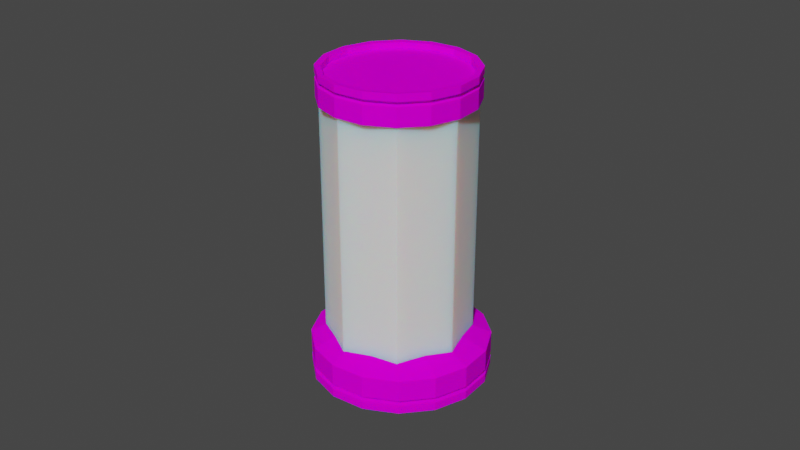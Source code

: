 # Source: incubadoragodot.blend  (saved by Blender 3.5.10; exported with 4.5.12 LTS)
import bpy
from mathutils import Matrix  # noqa: F401  (used for matrix-valued properties, if any)

bpy.ops.wm.read_factory_settings(use_empty=True)
scene = bpy.context.scene
scene.name = 'Scene'

# ---- collections
col_collection = bpy.data.collections.new('Collection'); scene.collection.children.link(col_collection)

# ---- images (referenced by path relative to the original .blend; pixels are not part of the script)
import os
ASSET_DIR = os.environ.get("B2B_ASSET_DIR", "")  # directory of the original .blend (textures are referenced by path, not embedded)
HERE = os.path.dirname(os.path.abspath(__file__))  # packed textures are extracted next to this script under _unpacked/

def load_image(name, relpath, width, height, colorspace="sRGB"):
    """Load a texture the original file referenced (path relative to the .blend, or extracted next to this script)."""
    p = next((c for c in (os.path.join(HERE, relpath), os.path.join(ASSET_DIR, relpath)) if relpath and os.path.exists(c)), "")
    if p:
        img = bpy.data.images.load(p, check_existing=True)
        img.name = name
    else:  # same state as the original file: an image datablock whose file is absent (Cycles renders it pink)
        img = bpy.data.images.new(name, width, height)
        img.source = "FILE"
        img.filepath = "//" + (relpath or name)
    img.colorspace_settings.name = colorspace
    return img
img_textura_incubadora_png = load_image('textura_incubadora.png', 'textures/textura_incubadora.png', 1024, 1024, 'sRGB')

# ---- materials (node trees are filled in below, after node groups)
mat_material_001 = bpy.data.materials.new('Material.001')
mat_material_001.use_transparent_shadow = False
mat_material = bpy.data.materials.new('Material')
mat_material.use_backface_culling = True
mat_material.use_transparent_shadow = False

# ---- material node trees
mat_material_001.use_nodes = True; mat_material_001.node_tree.nodes.clear()
_N = mat_material_001.node_tree.nodes; _L = mat_material_001.node_tree.links
n0 = _N.new('ShaderNodeOutputMaterial'); n0.name = 'Material Output'; n0.location = (-39, 255)
n1 = _N.new('ShaderNodeSubsurfaceScattering'); n1.name = 'Subsurface Scattering'; n1.location = (-331, 199)
n1.falloff = 'RANDOM_WALK_SKIN'
n1.inputs[1].default_value = 1.0
n2 = _N.new('ShaderNodeTexImage'); n2.name = 'Image Texture'; n2.location = (-576, 233)
n2.width = 170
n2.image = img_textura_incubadora_png
n2.interpolation = 'Closest'
_L.new(n1.outputs[0], n0.inputs[0])
_L.new(n2.outputs[0], n1.inputs[0])
n0.is_active_output = True
mat_material.use_nodes = True; mat_material.node_tree.nodes.clear()
_N = mat_material.node_tree.nodes; _L = mat_material.node_tree.links
n0 = _N.new('ShaderNodeOutputMaterial'); n0.name = 'Material Output'; n0.location = (93, 304)
n1 = _N.new('ShaderNodeSubsurfaceScattering'); n1.name = 'Subsurface Scattering'; n1.location = (-143, 253)
n1.falloff = 'RANDOM_WALK_SKIN'
n1.inputs[1].default_value = 1.0
_L.new(n1.outputs[0], n0.inputs[0])
n0.is_active_output = True

# ---- world
world_world = bpy.data.worlds.new('World'); scene.world = world_world
world_world.use_nodes = True; world_world.node_tree.nodes.clear()
_N = world_world.node_tree.nodes; _L = world_world.node_tree.links
n0 = _N.new('ShaderNodeOutputWorld'); n0.name = 'World Output'; n0.location = (300, 300)
n1 = _N.new('ShaderNodeBackground'); n1.name = 'Background'; n1.location = (10, 300)
n1.inputs[0].default_value = (0.05088, 0.05088, 0.05088, 1.0)
_L.new(n1.outputs[0], n0.inputs[0])
n0.is_active_output = True
world_world.color = (0.05088, 0.05088, 0.05088)
world_world.use_sun_shadow = False
world_world.sun_shadow_jitter_overblur = 0.0

# ---- cameras
cam_camera = bpy.data.cameras.new('Camera')
cam_camera.clip_end = 100.0
cam_camera.ortho_scale = 7.314

# ---- meshes
me_cylinder = bpy.data.meshes.new('Cylinder')
me_cylinder.from_pydata([(1.863e-09, 0.5382, -1.426), (1.829e-09, 0.6728, -1.294), (0.206, 0.4973, -1.426), (0.2575, 0.6216, -1.294), (0.3806, 0.3806, -1.426), (0.4757, 0.4757, -1.294), (0.4973, 0.206, -1.426), (0.6216, 0.2575, -1.294), (0.5382, 1.863e-09, -1.426), (0.6728, 2.438e-09, -1.294), (0.4973, -0.206, -1.426), (0.6216, -0.2575, -1.294), (0.3806, -0.3806, -1.426), (0.4757, -0.4757, -1.294), (0.206, -0.4973, -1.426), (0.2575, -0.6216, -1.294), (1.863e-09, -0.5382, -1.426), (1.829e-09, -0.6728, -1.294), (-0.206, -0.4973, -1.426), (-0.2575, -0.6216, -1.294), (-0.3806, -0.3806, -1.426), (-0.4757, -0.4757, -1.294), (-0.4973, -0.206, -1.426), (-0.6216, -0.2575, -1.294), (-0.5382, 1.863e-09, -1.426), (-0.6728, 2.438e-09, -1.294), (-0.4973, 0.206, -1.426), (-0.6216, 0.2575, -1.294), (-0.3806, 0.3806, -1.426), (-0.4757, 0.4757, -1.294), (-0.206, 0.4973, -1.426), (-0.2575, 0.6216, -1.294), (1.829e-09, 0.6728, 1.325), (1.863e-09, 0.5694, 1.35), (0.2179, 0.526, 1.35), (0.2575, 0.6216, 1.325), (0.4026, 0.4026, 1.35), (0.4757, 0.4757, 1.325), (0.526, 0.2179, 1.35), (0.6216, 0.2575, 1.325), (0.5694, 1.863e-09, 1.35), (0.6728, 2.438e-09, 1.325), (0.526, -0.2179, 1.35), (0.6216, -0.2575, 1.325), (0.4026, -0.4026, 1.35), (0.4757, -0.4757, 1.325), (0.2179, -0.526, 1.35), (0.2575, -0.6216, 1.325), (1.863e-09, -0.5694, 1.35), (1.829e-09, -0.6728, 1.325), (-0.2179, -0.526, 1.35), (-0.2575, -0.6216, 1.325), (-0.4026, -0.4026, 1.35), (-0.4757, -0.4757, 1.325), (-0.526, -0.2179, 1.35), (-0.6216, -0.2575, 1.325), (-0.5694, 1.863e-09, 1.35), (-0.6728, 2.438e-09, 1.325), (-0.526, 0.2179, 1.35), (-0.6216, 0.2575, 1.325), (-0.4026, 0.4026, 1.35), (-0.4757, 0.4757, 1.325), (-0.2179, 0.526, 1.35), (-0.2575, 0.6216, 1.325), (-4.605e-09, 0.8122, 1.45), (0.3108, 0.7503, 1.45), (0.5743, 0.5743, 1.45), (0.7503, 0.3108, 1.45), (0.8122, 2.657e-09, 1.45), (0.7503, -0.3108, 1.45), (0.5743, -0.5743, 1.45), (0.3108, -0.7503, 1.45), (-4.605e-09, -0.8122, 1.45), (-0.3108, -0.7503, 1.45), (-0.5743, -0.5743, 1.45), (-0.7503, -0.3108, 1.45), (-0.8122, 2.657e-09, 1.45), (-0.7503, 0.3108, 1.45), (-0.5743, 0.5743, 1.45), (-0.3108, 0.7503, 1.45), (-1.749e-08, 0.8122, 1.624), (0.3108, 0.7503, 1.624), (0.5743, 0.5743, 1.624), (0.7503, 0.3108, 1.624), (0.8122, 2.657e-09, 1.624), (0.7503, -0.3108, 1.624), (0.5743, -0.5743, 1.624), (0.3108, -0.7503, 1.624), (-1.749e-08, -0.8122, 1.624), (-0.3108, -0.7503, 1.624), (-0.5743, -0.5743, 1.624), (-0.7503, -0.3108, 1.624), (-0.8122, 2.657e-09, 1.624), (-0.7503, 0.3108, 1.624), (-0.5743, 0.5743, 1.624), (-0.3108, 0.7503, 1.624), (-2.204e-08, 0.8122, 1.547), (0.3108, 0.7503, 1.547), (0.5743, 0.5743, 1.547), (0.7503, 0.3108, 1.547), (0.8122, 2.657e-09, 1.547), (0.7503, -0.3108, 1.547), (0.5743, -0.5743, 1.547), (0.3108, -0.7503, 1.547), (-2.204e-08, -0.8122, 1.547), (-0.3108, -0.7503, 1.547), (-0.5743, -0.5743, 1.547), (-0.7503, -0.3108, 1.547), (-0.8122, 2.657e-09, 1.547), (-0.7503, 0.3108, 1.547), (-0.5743, 0.5743, 1.547), (-0.3108, 0.7503, 1.547), (-4.971e-09, 0.749, 1.456), (0.2866, 0.692, 1.456), (0.5296, 0.5296, 1.456), (0.692, 0.2866, 1.456), (0.749, 2.45e-09, 1.456), (0.692, -0.2866, 1.456), (0.5296, -0.5296, 1.456), (0.2866, -0.692, 1.456), (-4.971e-09, -0.749, 1.456), (-0.2866, -0.692, 1.456), (-0.5296, -0.5296, 1.456), (-0.692, -0.2866, 1.456), (-0.749, 2.45e-09, 1.456), (-0.692, 0.2866, 1.456), (-0.5296, 0.5296, 1.456), (-0.2866, 0.692, 1.456), (-1.685e-08, 0.749, 1.617), (0.2866, 0.692, 1.617), (0.5296, 0.5296, 1.617), (0.692, 0.2866, 1.617), (0.749, 2.45e-09, 1.617), (0.692, -0.2866, 1.617), (0.5296, -0.5296, 1.617), (0.2866, -0.692, 1.617), (-1.685e-08, -0.749, 1.617), (-0.2866, -0.692, 1.617), (-0.5296, -0.5296, 1.617), (-0.692, -0.2866, 1.617), (-0.749, 2.45e-09, 1.617), (-0.692, 0.2866, 1.617), (-0.5296, 0.5296, 1.617), (-0.2866, 0.692, 1.617), (-4.557e-09, 0.8122, 1.5), (0.3108, 0.7503, 1.5), (0.5743, 0.5743, 1.5), (0.7503, 0.3108, 1.5), (0.8122, 2.503e-09, 1.5), (0.7503, -0.3108, 1.5), (0.5743, -0.5743, 1.5), (0.3108, -0.7503, 1.5), (-4.557e-09, -0.8122, 1.5), (-0.3108, -0.7503, 1.5), (-0.5743, -0.5743, 1.5), (-0.7503, -0.3108, 1.5), (-0.8122, 2.503e-09, 1.5), (-0.7503, 0.3108, 1.5), (-0.5743, 0.5743, 1.5), (-0.3108, 0.7503, 1.5), (-0.2866, -0.692, 1.507), (-4.923e-09, -0.749, 1.507), (0.2866, -0.692, 1.507), (0.5296, -0.5296, 1.507), (0.692, -0.2866, 1.507), (0.749, 2.296e-09, 1.507), (0.692, 0.2866, 1.507), (-4.923e-09, 0.749, 1.507), (0.2866, 0.692, 1.507), (0.5296, 0.5296, 1.507), (-0.5296, -0.5296, 1.507), (-0.692, -0.2866, 1.507), (-0.749, 2.296e-09, 1.507), (-0.692, 0.2866, 1.507), (-0.5296, 0.5296, 1.507), (-0.2866, 0.692, 1.507), (1.863e-09, 0.5694, 1.201), (0.2179, 0.526, 1.201), (0.4026, 0.4026, 1.201), (0.526, 0.2179, 1.201), (0.5694, 1.788e-09, 1.201), (0.526, -0.2179, 1.201), (0.4026, -0.4026, 1.201), (0.2179, -0.526, 1.201), (1.863e-09, -0.5694, 1.201), (-0.2179, -0.526, 1.201), (-0.4026, -0.4026, 1.201), (-0.526, -0.2179, 1.201), (-0.5694, 1.788e-09, 1.201), (-0.526, 0.2179, 1.201), (-0.4026, 0.4026, 1.201), (-0.2179, 0.526, 1.201), (-4.605e-09, 0.8122, 1.301), (0.3108, 0.7503, 1.301), (0.5743, 0.5743, 1.301), (0.7503, 0.3108, 1.301), (0.8122, 2.582e-09, 1.301), (0.7503, -0.3108, 1.301), (0.5743, -0.5743, 1.301), (0.3108, -0.7503, 1.301), (-4.605e-09, -0.8122, 1.301), (-0.3108, -0.7503, 1.301), (-0.5743, -0.5743, 1.301), (-0.7503, -0.3108, 1.301), (-0.8122, 2.582e-09, 1.301), (-0.7503, 0.3108, 1.301), (-0.5743, 0.5743, 1.301), (-0.3108, 0.7503, 1.301), (0.0292, -0.7918, -1.344), (0.0292, -0.6697, -1.374), (0.2864, -0.6185, -1.374), (0.3331, -0.7313, -1.344), (0.5045, -0.4728, -1.374), (0.5908, -0.5591, -1.344), (0.6502, -0.2548, -1.374), (0.7629, -0.3015, -1.344), (0.7013, 0.002416, -1.374), (0.8234, 0.002416, -1.344), (0.6502, 0.2596, -1.374), (0.7629, 0.3063, -1.344), (0.5045, 0.4777, -1.374), (0.5908, 0.564, -1.344), (0.2864, 0.6234, -1.374), (0.3331, 0.7361, -1.344), (0.0292, 0.6745, -1.374), (0.0292, 0.7966, -1.344), (-0.228, 0.6234, -1.374), (-0.2747, 0.7361, -1.344), (-0.4461, 0.4777, -1.374), (-0.5324, 0.564, -1.344), (-0.5918, 0.2596, -1.374), (-0.7045, 0.3063, -1.344), (-0.6429, 0.002416, -1.374), (-0.765, 0.002416, -1.344), (-0.5918, -0.2548, -1.374), (-0.7045, -0.3015, -1.344), (-0.4461, -0.4728, -1.374), (-0.5324, -0.5591, -1.344), (-0.228, -0.6185, -1.374), (-0.2747, -0.7313, -1.344), (0.0292, -0.9563, -1.492), (0.3961, -0.8833, -1.492), (0.7071, -0.6755, -1.492), (0.915, -0.3645, -1.492), (0.9879, 0.002416, -1.492), (0.915, 0.3693, -1.492), (0.7071, 0.6803, -1.492), (0.3961, 0.8882, -1.492), (0.0292, 0.9612, -1.492), (-0.3377, 0.8882, -1.492), (-0.6487, 0.6803, -1.492), (-0.8566, 0.3693, -1.492), (-0.9295, 0.002416, -1.492), (-0.8566, -0.3645, -1.492), (-0.6487, -0.6755, -1.492), (-0.3377, -0.8833, -1.492), (0.0292, -0.9563, -1.698), (0.3961, -0.8833, -1.698), (0.7071, -0.6755, -1.698), (0.915, -0.3645, -1.698), (0.9879, 0.002416, -1.698), (0.915, 0.3693, -1.698), (0.7071, 0.6803, -1.698), (0.3961, 0.8882, -1.698), (0.0292, 0.9612, -1.698), (-0.3377, 0.8882, -1.698), (-0.6487, 0.6803, -1.698), (-0.8566, 0.3693, -1.698), (-0.9295, 0.002416, -1.698), (-0.8566, -0.3645, -1.698), (-0.6487, -0.6755, -1.698), (-0.3377, -0.8833, -1.698), (0.0292, -0.9563, -1.607), (0.3961, -0.8833, -1.607), (0.7071, -0.6755, -1.607), (0.915, -0.3645, -1.607), (0.9879, 0.002416, -1.607), (0.915, 0.3693, -1.607), (0.7071, 0.6803, -1.607), (0.3961, 0.8882, -1.607), (0.0292, 0.9612, -1.607), (-0.3377, 0.8882, -1.607), (-0.6487, 0.6803, -1.607), (-0.8566, 0.3693, -1.607), (-0.9295, 0.002416, -1.607), (-0.8566, -0.3645, -1.607), (-0.6487, -0.6755, -1.607), (-0.3377, -0.8833, -1.607), (0.0292, -0.8818, -1.5), (0.3676, -0.8145, -1.5), (0.6544, -0.6228, -1.5), (0.8461, -0.336, -1.5), (0.9134, 0.002416, -1.5), (0.8461, 0.3408, -1.5), (0.6544, 0.6276, -1.5), (0.3676, 0.8193, -1.5), (0.0292, 0.8866, -1.5), (-0.3092, 0.8193, -1.5), (-0.596, 0.6276, -1.5), (-0.7877, 0.3408, -1.5), (-0.855, 0.002416, -1.5), (-0.7877, -0.336, -1.5), (-0.596, -0.6228, -1.5), (-0.3092, -0.8145, -1.5), (0.0292, -0.8818, -1.69), (0.3676, -0.8145, -1.69), (0.6544, -0.6228, -1.69), (0.8461, -0.336, -1.69), (0.9134, 0.002416, -1.69), (0.8461, 0.3408, -1.69), (0.6544, 0.6276, -1.69), (0.3676, 0.8193, -1.69), (0.0292, 0.8866, -1.69), (-0.3092, 0.8193, -1.69), (-0.596, 0.6276, -1.69), (-0.7877, 0.3408, -1.69), (-0.855, 0.002416, -1.69), (-0.7877, -0.336, -1.69), (-0.596, -0.6228, -1.69), (-0.3092, -0.8145, -1.69), (0.0292, -0.9563, -1.552), (0.3961, -0.8833, -1.552), (0.7071, -0.6755, -1.552), (0.915, -0.3645, -1.552), (0.9879, 0.002416, -1.552), (0.915, 0.3693, -1.552), (0.7071, 0.6803, -1.552), (0.3961, 0.8882, -1.552), (0.0292, 0.9612, -1.552), (-0.3377, 0.8882, -1.552), (-0.6487, 0.6803, -1.552), (-0.8566, 0.3693, -1.552), (-0.9295, 0.002416, -1.552), (-0.8566, -0.3645, -1.552), (-0.6487, -0.6755, -1.552), (-0.3377, -0.8833, -1.552), (-0.3092, 0.8193, -1.56), (0.0292, 0.8866, -1.56), (0.3676, 0.8193, -1.56), (0.6544, 0.6276, -1.56), (0.8461, 0.3408, -1.56), (0.9134, 0.002416, -1.56), (0.8461, -0.336, -1.56), (0.0292, -0.8818, -1.56), (0.3676, -0.8145, -1.56), (0.6544, -0.6228, -1.56), (-0.596, 0.6276, -1.56), (-0.7877, 0.3408, -1.56), (-0.855, 0.002416, -1.56), (-0.7877, -0.336, -1.56), (-0.596, -0.6228, -1.56), (-0.3092, -0.8145, -1.56), (0.0292, -0.6697, -1.199), (0.2864, -0.6185, -1.199), (0.5045, -0.4728, -1.199), (0.6502, -0.2548, -1.199), (0.7013, 0.002416, -1.199), (0.6502, 0.2596, -1.199), (0.5045, 0.4777, -1.199), (0.2864, 0.6234, -1.199), (0.0292, 0.6745, -1.199), (-0.228, 0.6234, -1.199), (-0.4461, 0.4777, -1.199), (-0.5918, 0.2596, -1.199), (-0.6429, 0.002416, -1.199), (-0.5918, -0.2548, -1.199), (-0.4461, -0.4728, -1.199), (-0.228, -0.6185, -1.199), (0.0292, -0.9563, -1.316), (0.3961, -0.8833, -1.316), (0.7071, -0.6755, -1.316), (0.915, -0.3645, -1.316), (0.9879, 0.002416, -1.316), (0.915, 0.3693, -1.316), (0.7071, 0.6803, -1.316), (0.3961, 0.8882, -1.316), (0.0292, 0.9612, -1.316), (-0.3377, 0.8882, -1.316), (-0.6487, 0.6803, -1.316), (-0.8566, 0.3693, -1.316), (-0.9295, 0.002416, -1.316), (-0.8566, -0.3645, -1.316), (-0.6487, -0.6755, -1.316), (-0.3377, -0.8833, -1.316)], [], [(3, 35, 37, 5), (7, 39, 41, 9), (9, 41, 43, 11), (11, 43, 45, 13), (13, 45, 47, 15), (15, 47, 49, 17), (17, 49, 51, 19), (19, 51, 53, 21), (21, 53, 55, 23), (23, 55, 57, 25), (25, 57, 59, 27), (27, 59, 61, 29), (29, 61, 63, 31), (31, 63, 32, 1), (5, 37, 39, 7), (62, 60, 190, 191), (1, 3, 2, 0), (3, 5, 4, 2), (5, 7, 6, 4), (7, 9, 8, 6), (9, 11, 10, 8), (11, 13, 12, 10), (13, 15, 14, 12), (15, 17, 16, 14), (17, 19, 18, 16), (19, 21, 20, 18), (21, 23, 22, 20), (23, 25, 24, 22), (25, 27, 26, 24), (27, 29, 28, 26), (29, 31, 30, 28), (31, 1, 0, 30), (0, 2, 4, 6, 8, 10, 12, 14, 16, 18, 20, 22, 24, 26, 28, 30), (35, 32, 33, 34), (37, 35, 34, 36), (39, 37, 36, 38), (41, 39, 38, 40), (43, 41, 40, 42), (45, 43, 42, 44), (47, 45, 44, 46), (49, 47, 46, 48), (51, 49, 48, 50), (53, 51, 50, 52), (55, 53, 52, 54), (57, 55, 54, 56), (59, 57, 56, 58), (61, 59, 58, 60), (63, 61, 60, 62), (32, 63, 62, 33), (1, 32, 35, 3), (122, 123, 171, 170), (44, 42, 181, 182), (74, 75, 203, 202), (73, 74, 202, 201), (52, 50, 185, 186), (34, 33, 176, 177), (72, 73, 201, 200), (60, 58, 189, 190), (42, 40, 180, 181), (71, 72, 200, 199), (70, 71, 199, 198), (50, 48, 184, 185), (69, 70, 198, 197), (58, 56, 188, 189), (40, 38, 179, 180), (68, 69, 197, 196), (92, 91, 107, 108), (83, 84, 132, 131), (77, 76, 156, 157), (82, 83, 131, 130), (121, 122, 170, 160), (95, 80, 128, 143), (81, 82, 130, 129), (76, 75, 155, 156), (94, 95, 143, 142), (80, 81, 129, 128), (120, 121, 160, 161), (93, 94, 142, 141), (75, 74, 154, 155), (92, 93, 141, 140), (119, 120, 161, 162), (91, 92, 140, 139), (97, 96, 111, 110, 109, 108, 107, 106, 105, 104, 103, 102, 101, 100, 99, 98), (85, 84, 100, 101), (93, 92, 108, 109), (86, 85, 101, 102), (94, 93, 109, 110), (87, 86, 102, 103), (95, 94, 110, 111), (88, 87, 103, 104), (81, 80, 96, 97), (80, 95, 111, 96), (89, 88, 104, 105), (82, 81, 97, 98), (90, 89, 105, 106), (83, 82, 98, 99), (91, 90, 106, 107), (84, 83, 99, 100), (122, 121, 137, 138), (115, 114, 130, 131), (123, 122, 138, 139), (116, 115, 131, 132), (124, 123, 139, 140), (117, 116, 132, 133), (125, 124, 140, 141), (118, 117, 133, 134), (126, 125, 141, 142), (119, 118, 134, 135), (127, 126, 142, 143), (120, 119, 135, 136), (113, 112, 128, 129), (112, 127, 143, 128), (121, 120, 136, 137), (114, 113, 129, 130), (84, 85, 133, 132), (74, 73, 153, 154), (85, 86, 134, 133), (118, 119, 162, 163), (86, 87, 135, 134), (73, 72, 152, 153), (87, 88, 136, 135), (117, 118, 163, 164), (88, 89, 137, 136), (72, 71, 151, 152), (116, 117, 164, 165), (89, 90, 138, 137), (71, 70, 150, 151), (115, 116, 165, 166), (90, 91, 139, 138), (70, 69, 149, 150), (154, 153, 160, 170), (153, 152, 161, 160), (152, 151, 162, 161), (151, 150, 163, 162), (150, 149, 164, 163), (149, 148, 165, 164), (148, 147, 166, 165), (155, 154, 170, 171), (156, 155, 171, 172), (157, 156, 172, 173), (158, 157, 173, 174), (145, 144, 167, 168), (159, 158, 174, 175), (146, 145, 168, 169), (144, 159, 175, 167), (147, 146, 169, 166), (78, 77, 157, 158), (123, 124, 172, 171), (65, 64, 144, 145), (79, 78, 158, 159), (124, 125, 173, 172), (66, 65, 145, 146), (64, 79, 159, 144), (125, 126, 174, 173), (67, 66, 146, 147), (112, 113, 168, 167), (126, 127, 175, 174), (68, 67, 147, 148), (113, 114, 169, 168), (127, 112, 167, 175), (69, 68, 148, 149), (114, 115, 166, 169), (176, 191, 207, 192), (177, 176, 192, 193), (182, 181, 197, 198), (187, 186, 202, 203), (180, 179, 195, 196), (185, 184, 200, 201), (190, 189, 205, 206), (178, 177, 193, 194), (183, 182, 198, 199), (188, 187, 203, 204), (181, 180, 196, 197), (186, 185, 201, 202), (191, 190, 206, 207), (179, 178, 194, 195), (184, 183, 199, 200), (189, 188, 204, 205), (75, 76, 204, 203), (36, 34, 177, 178), (54, 52, 186, 187), (76, 77, 205, 204), (33, 62, 191, 176), (77, 78, 206, 205), (46, 44, 182, 183), (64, 65, 193, 192), (78, 79, 207, 206), (38, 36, 178, 179), (65, 66, 194, 193), (56, 54, 187, 188), (79, 64, 192, 207), (66, 67, 195, 194), (48, 46, 183, 184), (67, 68, 196, 195), (238, 236, 366, 367), (211, 208, 209, 210), (213, 211, 210, 212), (215, 213, 212, 214), (217, 215, 214, 216), (219, 217, 216, 218), (221, 219, 218, 220), (223, 221, 220, 222), (225, 223, 222, 224), (227, 225, 224, 226), (229, 227, 226, 228), (231, 229, 228, 230), (233, 231, 230, 232), (235, 233, 232, 234), (237, 235, 234, 236), (239, 237, 236, 238), (208, 239, 238, 209), (298, 299, 347, 346), (220, 218, 357, 358), (250, 251, 379, 378), (249, 250, 378, 377), (228, 226, 361, 362), (210, 209, 352, 353), (248, 249, 377, 376), (236, 234, 365, 366), (218, 216, 356, 357), (247, 248, 376, 375), (246, 247, 375, 374), (226, 224, 360, 361), (245, 246, 374, 373), (234, 232, 364, 365), (216, 214, 355, 356), (244, 245, 373, 372), (268, 267, 283, 284), (259, 260, 308, 307), (253, 252, 332, 333), (258, 259, 307, 306), (297, 298, 346, 336), (271, 256, 304, 319), (257, 258, 306, 305), (252, 251, 331, 332), (270, 271, 319, 318), (256, 257, 305, 304), (296, 297, 336, 337), (269, 270, 318, 317), (251, 250, 330, 331), (268, 269, 317, 316), (295, 296, 337, 338), (267, 268, 316, 315), (273, 272, 287, 286, 285, 284, 283, 282, 281, 280, 279, 278, 277, 276, 275, 274), (261, 260, 276, 277), (269, 268, 284, 285), (262, 261, 277, 278), (270, 269, 285, 286), (263, 262, 278, 279), (271, 270, 286, 287), (264, 263, 279, 280), (257, 256, 272, 273), (256, 271, 287, 272), (265, 264, 280, 281), (258, 257, 273, 274), (266, 265, 281, 282), (259, 258, 274, 275), (267, 266, 282, 283), (260, 259, 275, 276), (298, 297, 313, 314), (291, 290, 306, 307), (299, 298, 314, 315), (292, 291, 307, 308), (300, 299, 315, 316), (293, 292, 308, 309), (301, 300, 316, 317), (294, 293, 309, 310), (302, 301, 317, 318), (295, 294, 310, 311), (303, 302, 318, 319), (296, 295, 311, 312), (289, 288, 304, 305), (288, 303, 319, 304), (297, 296, 312, 313), (290, 289, 305, 306), (260, 261, 309, 308), (250, 249, 329, 330), (261, 262, 310, 309), (294, 295, 338, 339), (262, 263, 311, 310), (249, 248, 328, 329), (263, 264, 312, 311), (293, 294, 339, 340), (264, 265, 313, 312), (248, 247, 327, 328), (292, 293, 340, 341), (265, 266, 314, 313), (247, 246, 326, 327), (291, 292, 341, 342), (266, 267, 315, 314), (246, 245, 325, 326), (330, 329, 336, 346), (329, 328, 337, 336), (328, 327, 338, 337), (327, 326, 339, 338), (326, 325, 340, 339), (325, 324, 341, 340), (324, 323, 342, 341), (331, 330, 346, 347), (332, 331, 347, 348), (333, 332, 348, 349), (334, 333, 349, 350), (321, 320, 343, 344), (335, 334, 350, 351), (322, 321, 344, 345), (320, 335, 351, 343), (323, 322, 345, 342), (254, 253, 333, 334), (299, 300, 348, 347), (241, 240, 320, 321), (255, 254, 334, 335), (300, 301, 349, 348), (242, 241, 321, 322), (240, 255, 335, 320), (301, 302, 350, 349), (243, 242, 322, 323), (288, 289, 344, 343), (302, 303, 351, 350), (244, 243, 323, 324), (289, 290, 345, 344), (303, 288, 343, 351), (245, 244, 324, 325), (290, 291, 342, 345), (352, 367, 383, 368), (353, 352, 368, 369), (358, 357, 373, 374), (363, 362, 378, 379), (356, 355, 371, 372), (361, 360, 376, 377), (366, 365, 381, 382), (354, 353, 369, 370), (359, 358, 374, 375), (364, 363, 379, 380), (357, 356, 372, 373), (362, 361, 377, 378), (367, 366, 382, 383), (355, 354, 370, 371), (360, 359, 375, 376), (365, 364, 380, 381), (251, 252, 380, 379), (212, 210, 353, 354), (230, 228, 362, 363), (252, 253, 381, 380), (209, 238, 367, 352), (253, 254, 382, 381), (222, 220, 358, 359), (240, 241, 369, 368), (254, 255, 383, 382), (214, 212, 354, 355), (241, 242, 370, 369), (232, 230, 363, 364), (255, 240, 368, 383), (242, 243, 371, 370), (224, 222, 359, 360), (243, 244, 372, 371)])
_uv = me_cylinder.uv_layers.new(name='UVMap')
_uv.uv.foreach_set('vector', [0.7385, 0.9964, 0.7396, 0.01044, 0.757, 0.01056, 0.7559, 0.9965, 0.7733, 0.9966, 0.7744, 0.01068, 0.7918, 0.01079, 0.7907, 0.9967, 0.7907, 0.9967, 0.7918, 0.01079, 0.8092, 0.01091, 0.8081, 0.9969, 0.8081, 0.9969, 0.8092, 0.01091, 0.8266, 0.01102, 0.8255, 0.997, 0.8255, 0.997, 0.8266, 0.01102, 0.844, 0.01114, 0.8429, 0.9971, 0.8429, 0.9971, 0.844, 0.01114, 0.8614, 0.01125, 0.8603, 0.9972, 0.8603, 0.9972, 0.8614, 0.01125, 0.8788, 0.01137, 0.8777, 0.9973, 0.8777, 0.9973, 0.8788, 0.01137, 0.8962, 0.01149, 0.8951, 0.9974, 0.8951, 0.9974, 0.8962, 0.01148, 0.9136, 0.0116, 0.9125, 0.9975, 0.9125, 0.9975, 0.9136, 0.0116, 0.931, 0.01172, 0.9299, 0.9977, 0.9299, 0.9977, 0.931, 0.01172, 0.9484, 0.01183, 0.9473, 0.9978, 0.9473, 0.9978, 0.9484, 0.01183, 0.9658, 0.01195, 0.9647, 0.9979, 0.9647, 0.9979, 0.9658, 0.01195, 0.9832, 0.01206, 0.9821, 0.998, 0.9821, 0.998, 0.9832, 0.01206, 1.001, 0.01218, 0.9994, 0.9981, 0.7559, 0.9965, 0.757, 0.01056, 0.7744, 0.01068, 0.7733, 0.9966, 0.49, 0.823, 0.5079, 0.823, 0.5079, 0.8409, 0.49, 0.8409, 0.7735, 0.4909, 0.7787, 0.663, 0.7936, 0.629, 0.7894, 0.4913, 0.7787, 0.663, 0.7953, 0.8092, 0.8068, 0.7459, 0.7936, 0.629, 0.7953, 0.8092, 0.8206, 0.9072, 0.827, 0.8244, 0.8068, 0.7459, 0.8206, 0.9072, 0.8508, 0.9422, 0.8512, 0.8524, 0.827, 0.8244, 0.8508, 0.9422, 0.8813, 0.9088, 0.8756, 0.8257, 0.8512, 0.8524, 0.8813, 0.9088, 0.9075, 0.8121, 0.8965, 0.7483, 0.8756, 0.8257, 0.9075, 0.8121, 0.9253, 0.6668, 0.9108, 0.632, 0.8965, 0.7483, 0.9253, 0.6668, 0.9321, 0.495, 0.9163, 0.4946, 0.9108, 0.632, 0.9321, 0.495, 0.9269, 0.3229, 0.9121, 0.3569, 0.9163, 0.4946, 0.9269, 0.3229, 0.9104, 0.1767, 0.8989, 0.24, 0.9121, 0.3569, 0.9104, 0.1767, 0.8851, 0.07868, 0.8786, 0.1615, 0.8989, 0.24, 0.8851, 0.07868, 0.8549, 0.0437, 0.8545, 0.1335, 0.8786, 0.1615, 0.8549, 0.0437, 0.8244, 0.07711, 0.8301, 0.1603, 0.8545, 0.1335, 0.8244, 0.07711, 0.7982, 0.1738, 0.8091, 0.2377, 0.8301, 0.1603, 0.7982, 0.1738, 0.7803, 0.3191, 0.7948, 0.3539, 0.8091, 0.2377, 0.7803, 0.3191, 0.7735, 0.4909, 0.7894, 0.4913, 0.7948, 0.3539, 0.2014, 0.9631, 0.1964, 0.9641, 0.1921, 0.9669, 0.1893, 0.9712, 0.1883, 0.9762, 0.1893, 0.9812, 0.1921, 0.9855, 0.1964, 0.9884, 0.2014, 0.9894, 0.2064, 0.9884, 0.2107, 0.9855, 0.2136, 0.9812, 0.2146, 0.9762, 0.2136, 0.9712, 0.2107, 0.9669, 0.2064, 0.9641, 0.6902, 0.9838, 0.024, 0.9838, 0.024, 0.02091, 0.6902, 0.02091, 0.6902, 0.9838, 0.024, 0.9838, 0.024, 0.02091, 0.6902, 0.02091, 0.6902, 0.9838, 0.024, 0.9838, 0.024, 0.02091, 0.6902, 0.02091, 0.6902, 0.9838, 0.024, 0.9838, 0.024, 0.02091, 0.6902, 0.02091, 0.6902, 0.9838, 0.024, 0.9838, 0.024, 0.02091, 0.6902, 0.02091, 0.6902, 0.9838, 0.024, 0.9838, 0.024, 0.02091, 0.6902, 0.02091, 0.6902, 0.9838, 0.024, 0.9838, 0.024, 0.02091, 0.6902, 0.02091, 0.6902, 0.9838, 0.024, 0.9838, 0.024, 0.02091, 0.6902, 0.02091, 0.6902, 0.9838, 0.024, 0.9838, 0.024, 0.02091, 0.6902, 0.02091, 0.6902, 0.9838, 0.024, 0.9838, 0.024, 0.02091, 0.6902, 0.02091, 0.6902, 0.9838, 0.024, 0.9838, 0.024, 0.02091, 0.6902, 0.02091, 0.6902, 0.9838, 0.024, 0.9838, 0.024, 0.02091, 0.6902, 0.02091, 0.6902, 0.9838, 0.024, 0.9838, 0.024, 0.02091, 0.6902, 0.02091, 0.6902, 0.9838, 0.024, 0.9838, 0.024, 0.02091, 0.6902, 0.02091, 0.6902, 0.9838, 0.024, 0.9838, 0.024, 0.02091, 0.6902, 0.02091, 0.6902, 0.9838, 0.024, 0.9838, 0.024, 0.02091, 0.6902, 0.02091, 0.7211, 0.9963, 0.7222, 0.01033, 0.7396, 0.01044, 0.7385, 0.9964, 0.6902, 0.9838, 0.024, 0.9838, 0.024, 0.02091, 0.6902, 0.02091, 0.49, 0.823, 0.5079, 0.823, 0.5079, 0.8409, 0.49, 0.8409, 0.6902, 0.9838, 0.024, 0.9838, 0.024, 0.02091, 0.6902, 0.02091, 0.6902, 0.9838, 0.024, 0.9838, 0.024, 0.02091, 0.6902, 0.02091, 0.49, 0.823, 0.5079, 0.823, 0.5079, 0.8409, 0.49, 0.8409, 0.49, 0.823, 0.5079, 0.823, 0.5079, 0.8409, 0.49, 0.8409, 0.6902, 0.9838, 0.024, 0.9838, 0.024, 0.02091, 0.6902, 0.02091, 0.49, 0.823, 0.5079, 0.823, 0.5079, 0.8409, 0.49, 0.8409, 0.49, 0.823, 0.5079, 0.823, 0.5079, 0.8409, 0.49, 0.8409, 0.6902, 0.9838, 0.024, 0.9838, 0.024, 0.02091, 0.6902, 0.02091, 0.6902, 0.9838, 0.024, 0.9838, 0.024, 0.02091, 0.6902, 0.02091, 0.49, 0.823, 0.5079, 0.823, 0.5079, 0.8409, 0.49, 0.8409, 0.6902, 0.9838, 0.024, 0.9838, 0.024, 0.02091, 0.6902, 0.02091, 0.49, 0.823, 0.5079, 0.823, 0.5079, 0.8409, 0.49, 0.8409, 0.49, 0.823, 0.5079, 0.823, 0.5079, 0.8409, 0.49, 0.8409, 0.6902, 0.9838, 0.024, 0.9838, 0.024, 0.02091, 0.6902, 0.02091, 0.6902, 0.9838, 0.024, 0.9838, 0.024, 0.02091, 0.6902, 0.02091, 0.6902, 0.9838, 0.024, 0.9838, 0.024, 0.02091, 0.6902, 0.02091, 0.6902, 0.9838, 0.024, 0.9838, 0.024, 0.02091, 0.6902, 0.02091, 0.6902, 0.9838, 0.024, 0.9838, 0.024, 0.02091, 0.6902, 0.02091, 0.6902, 0.9838, 0.024, 0.9838, 0.024, 0.02091, 0.6902, 0.02091, 0.6902, 0.9838, 0.024, 0.9838, 0.024, 0.02091, 0.6902, 0.02091, 0.6902, 0.9838, 0.024, 0.9838, 0.024, 0.02091, 0.6902, 0.02091, 0.6902, 0.9838, 0.024, 0.9838, 0.024, 0.02091, 0.6902, 0.02091, 0.6902, 0.9838, 0.024, 0.9838, 0.024, 0.02091, 0.6902, 0.02091, 0.6902, 0.9838, 0.024, 0.9838, 0.024, 0.02091, 0.6902, 0.02091, 0.6902, 0.9838, 0.024, 0.9838, 0.024, 0.02091, 0.6902, 0.02091, 0.6902, 0.9838, 0.024, 0.9838, 0.024, 0.02091, 0.6902, 0.02091, 0.6902, 0.9838, 0.024, 0.9838, 0.024, 0.02091, 0.6902, 0.02091, 0.6902, 0.9838, 0.024, 0.9838, 0.024, 0.02091, 0.6902, 0.02091, 0.6902, 0.9838, 0.024, 0.9838, 0.024, 0.02091, 0.6902, 0.02091, 0.6902, 0.9838, 0.024, 0.9838, 0.024, 0.02091, 0.6902, 0.02091, 0.3125, 0.8916, 0.4156, 0.862, 0.5029, 0.7776, 0.5613, 0.6513, 0.5818, 0.5023, 0.5613, 0.3534, 0.5029, 0.2271, 0.4156, 0.1427, 0.3125, 0.113, 0.2094, 0.1427, 0.122, 0.2271, 0.06364, 0.3534, 0.04314, 0.5023, 0.06364, 0.6513, 0.122, 0.7776, 0.2094, 0.862, 0.6902, 0.9838, 0.024, 0.9838, 0.024, 0.02091, 0.6902, 0.02091, 0.6902, 0.9838, 0.024, 0.9838, 0.024, 0.02091, 0.6902, 0.02091, 0.6902, 0.9838, 0.024, 0.9838, 0.024, 0.02091, 0.6902, 0.02091, 0.6902, 0.9838, 0.024, 0.9838, 0.024, 0.02091, 0.6902, 0.02091, 0.6902, 0.9838, 0.024, 0.9838, 0.024, 0.02091, 0.6902, 0.02091, 0.6902, 0.9838, 0.024, 0.9838, 0.024, 0.02091, 0.6902, 0.02091, 0.6902, 0.9838, 0.024, 0.9838, 0.024, 0.02091, 0.6902, 0.02091, 0.6902, 0.9838, 0.024, 0.9838, 0.024, 0.02091, 0.6902, 0.02091, 0.6902, 0.9838, 0.024, 0.9838, 0.024, 0.02091, 0.6902, 0.02091, 0.6902, 0.9838, 0.024, 0.9838, 0.024, 0.02091, 0.6902, 0.02091, 0.6902, 0.9838, 0.024, 0.9838, 0.024, 0.02091, 0.6902, 0.02091, 0.6902, 0.9838, 0.024, 0.9838, 0.024, 0.02091, 0.6902, 0.02091, 0.6902, 0.9838, 0.024, 0.9838, 0.024, 0.02091, 0.6902, 0.02091, 0.6902, 0.9838, 0.024, 0.9838, 0.024, 0.02091, 0.6902, 0.02091, 0.6902, 0.9838, 0.024, 0.9838, 0.024, 0.02091, 0.6902, 0.02091, 0.6902, 0.9838, 0.024, 0.9838, 0.024, 0.02091, 0.6902, 0.02091, 0.6902, 0.9838, 0.024, 0.9838, 0.024, 0.02091, 0.6902, 0.02091, 0.6902, 0.9838, 0.024, 0.9838, 0.024, 0.02091, 0.6902, 0.02091, 0.6902, 0.9838, 0.024, 0.9838, 0.024, 0.02091, 0.6902, 0.02091, 0.6902, 0.9838, 0.024, 0.9838, 0.024, 0.02091, 0.6902, 0.02091, 0.6902, 0.9838, 0.024, 0.9838, 0.024, 0.02091, 0.6902, 0.02091, 0.6902, 0.9838, 0.024, 0.9838, 0.024, 0.02091, 0.6902, 0.02091, 0.6902, 0.9838, 0.024, 0.9838, 0.024, 0.02091, 0.6902, 0.02091, 0.6902, 0.9838, 0.024, 0.9838, 0.024, 0.02091, 0.6902, 0.02091, 0.6902, 0.9838, 0.024, 0.9838, 0.024, 0.02091, 0.6902, 0.02091, 0.6902, 0.9838, 0.024, 0.9838, 0.024, 0.02091, 0.6902, 0.02091, 0.6902, 0.9838, 0.024, 0.9838, 0.024, 0.02091, 0.6902, 0.02091, 0.6902, 0.9838, 0.024, 0.9838, 0.024, 0.02091, 0.6902, 0.02091, 0.6902, 0.9838, 0.024, 0.9838, 0.024, 0.02091, 0.6902, 0.02091, 0.6902, 0.9838, 0.024, 0.9838, 0.024, 0.02091, 0.6902, 0.02091, 0.6902, 0.9838, 0.024, 0.9838, 0.024, 0.02091, 0.6902, 0.02091, 0.6902, 0.9838, 0.024, 0.9838, 0.024, 0.02091, 0.6902, 0.02091, 0.6902, 0.9838, 0.024, 0.9838, 0.024, 0.02091, 0.6902, 0.02091, 0.6902, 0.9838, 0.024, 0.9838, 0.024, 0.02091, 0.6902, 0.02091, 0.6902, 0.9838, 0.024, 0.9838, 0.024, 0.02091, 0.6902, 0.02091, 0.6902, 0.9838, 0.024, 0.9838, 0.024, 0.02091, 0.6902, 0.02091, 0.6902, 0.9838, 0.024, 0.9838, 0.024, 0.02091, 0.6902, 0.02091, 0.6902, 0.9838, 0.024, 0.9838, 0.024, 0.02091, 0.6902, 0.02091, 0.6902, 0.9838, 0.024, 0.9838, 0.024, 0.02091, 0.6902, 0.02091, 0.6902, 0.9838, 0.024, 0.9838, 0.024, 0.02091, 0.6902, 0.02091, 0.6902, 0.9838, 0.024, 0.9838, 0.024, 0.02091, 0.6902, 0.02091, 0.6902, 0.9838, 0.024, 0.9838, 0.024, 0.02091, 0.6902, 0.02091, 0.6902, 0.9838, 0.024, 0.9838, 0.024, 0.02091, 0.6902, 0.02091, 0.6902, 0.9838, 0.024, 0.9838, 0.024, 0.02091, 0.6902, 0.02091, 0.6902, 0.9838, 0.024, 0.9838, 0.024, 0.02091, 0.6902, 0.02091, 0.6902, 0.9838, 0.024, 0.9838, 0.024, 0.02091, 0.6902, 0.02091, 0.6902, 0.9838, 0.024, 0.9838, 0.024, 0.02091, 0.6902, 0.02091, 0.3939, 0.5556, 0.3202, 0.5556, 0.3202, 0.4491, 0.3939, 0.4491, 0.3939, 0.5556, 0.3202, 0.5556, 0.3202, 0.4491, 0.3939, 0.4491, 0.3939, 0.5556, 0.3202, 0.5556, 0.3202, 0.4491, 0.3939, 0.4491, 0.3939, 0.5556, 0.3202, 0.5556, 0.3202, 0.4491, 0.3939, 0.4491, 0.3939, 0.5556, 0.3202, 0.5556, 0.3202, 0.4491, 0.3939, 0.4491, 0.3939, 0.5556, 0.3202, 0.5556, 0.3202, 0.4491, 0.3939, 0.4491, 0.3939, 0.5556, 0.3202, 0.5556, 0.3202, 0.4491, 0.3939, 0.4491, 0.3939, 0.5556, 0.3202, 0.5556, 0.3202, 0.4491, 0.3939, 0.4491, 0.3939, 0.5556, 0.3202, 0.5556, 0.3202, 0.4491, 0.3939, 0.4491, 0.3939, 0.5556, 0.3202, 0.5556, 0.3202, 0.4491, 0.3939, 0.4491, 0.3939, 0.5556, 0.3202, 0.5556, 0.3202, 0.4491, 0.3939, 0.4491, 0.3939, 0.5556, 0.3202, 0.5556, 0.3202, 0.4491, 0.3939, 0.4491, 0.3939, 0.5556, 0.3202, 0.5556, 0.3202, 0.4491, 0.3939, 0.4491, 0.3939, 0.5556, 0.3202, 0.5556, 0.3202, 0.4491, 0.3939, 0.4491, 0.3939, 0.5556, 0.3202, 0.5556, 0.3202, 0.4491, 0.3939, 0.4491, 0.3939, 0.5556, 0.3202, 0.5556, 0.3202, 0.4491, 0.3939, 0.4491, 0.6902, 0.9838, 0.024, 0.9838, 0.024, 0.02091, 0.6902, 0.02091, 0.6902, 0.9838, 0.024, 0.9838, 0.024, 0.02091, 0.6902, 0.02091, 0.6902, 0.9838, 0.024, 0.9838, 0.024, 0.02091, 0.6902, 0.02091, 0.6902, 0.9838, 0.024, 0.9838, 0.024, 0.02091, 0.6902, 0.02091, 0.6902, 0.9838, 0.024, 0.9838, 0.024, 0.02091, 0.6902, 0.02091, 0.6902, 0.9838, 0.024, 0.9838, 0.024, 0.02091, 0.6902, 0.02091, 0.6902, 0.9838, 0.024, 0.9838, 0.024, 0.02091, 0.6902, 0.02091, 0.6902, 0.9838, 0.024, 0.9838, 0.024, 0.02091, 0.6902, 0.02091, 0.4489, 0.6402, 0.2582, 0.6402, 0.2582, 0.3645, 0.4489, 0.3645, 0.6902, 0.9838, 0.024, 0.9838, 0.024, 0.02091, 0.6902, 0.02091, 0.6902, 0.9838, 0.024, 0.9838, 0.024, 0.02091, 0.6902, 0.02091, 0.6902, 0.9838, 0.024, 0.9838, 0.024, 0.02091, 0.6902, 0.02091, 0.6902, 0.9838, 0.024, 0.9838, 0.024, 0.02091, 0.6902, 0.02091, 0.6902, 0.9838, 0.024, 0.9838, 0.024, 0.02091, 0.6902, 0.02091, 0.6902, 0.9838, 0.024, 0.9838, 0.024, 0.02091, 0.6902, 0.02091, 0.6902, 0.9838, 0.024, 0.9838, 0.024, 0.02091, 0.6902, 0.02091, 0.7144, 0.1908, 0.7153, 0.5225, 0.6567, 0.5234, 0.6559, 0.1917, 0.7144, 0.1908, 0.7153, 0.5225, 0.6567, 0.5234, 0.6559, 0.1917, 0.7144, 0.1908, 0.7153, 0.5225, 0.6567, 0.5234, 0.6559, 0.1917, 0.7144, 0.1908, 0.7153, 0.5225, 0.6567, 0.5234, 0.6559, 0.1917, 0.7144, 0.1908, 0.7153, 0.5225, 0.6567, 0.5234, 0.6559, 0.1917, 0.7144, 0.1908, 0.7153, 0.5225, 0.6567, 0.5234, 0.6559, 0.1917, 0.7144, 0.1908, 0.7153, 0.5225, 0.6567, 0.5234, 0.6559, 0.1917, 0.7144, 0.1908, 0.7153, 0.5225, 0.6567, 0.5234, 0.6559, 0.1917, 0.7144, 0.1908, 0.7153, 0.5225, 0.6567, 0.5234, 0.6559, 0.1917, 0.7144, 0.1908, 0.7153, 0.5225, 0.6567, 0.5234, 0.6559, 0.1917, 0.7144, 0.1908, 0.7153, 0.5225, 0.6567, 0.5234, 0.6559, 0.1917, 0.7144, 0.1908, 0.7153, 0.5225, 0.6567, 0.5234, 0.6559, 0.1917, 0.7144, 0.1908, 0.7153, 0.5225, 0.6567, 0.5234, 0.6559, 0.1917, 0.7144, 0.1908, 0.7153, 0.5225, 0.6567, 0.5234, 0.6559, 0.1917, 0.7144, 0.1908, 0.7153, 0.5225, 0.6567, 0.5234, 0.6559, 0.1917, 0.7144, 0.1908, 0.7153, 0.5225, 0.6567, 0.5234, 0.6559, 0.1917, 0.6902, 0.9838, 0.024, 0.9838, 0.024, 0.02091, 0.6902, 0.02091, 0.49, 0.823, 0.5079, 0.823, 0.5079, 0.8409, 0.49, 0.8409, 0.49, 0.823, 0.5079, 0.823, 0.5079, 0.8409, 0.49, 0.8409, 0.6902, 0.9838, 0.024, 0.9838, 0.024, 0.02091, 0.6902, 0.02091, 0.49, 0.823, 0.5079, 0.823, 0.5079, 0.8409, 0.49, 0.8409, 0.6902, 0.9838, 0.024, 0.9838, 0.024, 0.02091, 0.6902, 0.02091, 0.49, 0.823, 0.5079, 0.823, 0.5079, 0.8409, 0.49, 0.8409, 0.6902, 0.9838, 0.024, 0.9838, 0.024, 0.02091, 0.6902, 0.02091, 0.6902, 0.9838, 0.024, 0.9838, 0.024, 0.02091, 0.6902, 0.02091, 0.6902, 0.9838, 0.024, 0.9838, 0.024, 0.02091, 0.6902, 0.02091, 0.6902, 0.9838, 0.024, 0.9838, 0.024, 0.02091, 0.6902, 0.02091, 0.49, 0.823, 0.5079, 0.823, 0.5079, 0.8409, 0.49, 0.8409, 0.6902, 0.9838, 0.024, 0.9838, 0.024, 0.02091, 0.6902, 0.02091, 0.6902, 0.9838, 0.024, 0.9838, 0.024, 0.02091, 0.6902, 0.02091, 0.49, 0.823, 0.5079, 0.823, 0.5079, 0.8409, 0.49, 0.8409, 0.6902, 0.9838, 0.024, 0.9838, 0.024, 0.02091, 0.6902, 0.02091, 0.49, 0.823, 0.5079, 0.823, 0.5079, 0.8409, 0.49, 0.8409, 0.6902, 0.9838, 0.024, 0.9838, 0.024, 0.02091, 0.6902, 0.02091, 0.6902, 0.9838, 0.024, 0.9838, 0.024, 0.02091, 0.6902, 0.02091, 0.6902, 0.9838, 0.024, 0.9838, 0.024, 0.02091, 0.6902, 0.02091, 0.6902, 0.9838, 0.024, 0.9838, 0.024, 0.02091, 0.6902, 0.02091, 0.6902, 0.9838, 0.024, 0.9838, 0.024, 0.02091, 0.6902, 0.02091, 0.6902, 0.9838, 0.024, 0.9838, 0.024, 0.02091, 0.6902, 0.02091, 0.6902, 0.9838, 0.024, 0.9838, 0.024, 0.02091, 0.6902, 0.02091, 0.6902, 0.9838, 0.024, 0.9838, 0.024, 0.02091, 0.6902, 0.02091, 0.6902, 0.9838, 0.024, 0.9838, 0.024, 0.02091, 0.6902, 0.02091, 0.6902, 0.9838, 0.024, 0.9838, 0.024, 0.02091, 0.6902, 0.02091, 0.6902, 0.9838, 0.024, 0.9838, 0.024, 0.02091, 0.6902, 0.02091, 0.6902, 0.9838, 0.024, 0.9838, 0.024, 0.02091, 0.6902, 0.02091, 0.6902, 0.9838, 0.024, 0.9838, 0.024, 0.02091, 0.6902, 0.02091, 0.6902, 0.9838, 0.024, 0.9838, 0.024, 0.02091, 0.6902, 0.02091, 0.6902, 0.9838, 0.024, 0.9838, 0.024, 0.02091, 0.6902, 0.02091, 0.6902, 0.9838, 0.024, 0.9838, 0.024, 0.02091, 0.6902, 0.02091, 0.6902, 0.9838, 0.024, 0.9838, 0.024, 0.02091, 0.6902, 0.02091, 0.49, 0.823, 0.5079, 0.823, 0.5079, 0.8409, 0.49, 0.8409, 0.6902, 0.9838, 0.024, 0.9838, 0.024, 0.02091, 0.6902, 0.02091, 0.6902, 0.9838, 0.024, 0.9838, 0.024, 0.02091, 0.6902, 0.02091, 0.49, 0.823, 0.5079, 0.823, 0.5079, 0.8409, 0.49, 0.8409, 0.49, 0.823, 0.5079, 0.823, 0.5079, 0.8409, 0.49, 0.8409, 0.6902, 0.9838, 0.024, 0.9838, 0.024, 0.02091, 0.6902, 0.02091, 0.49, 0.823, 0.5079, 0.823, 0.5079, 0.8409, 0.49, 0.8409, 0.49, 0.823, 0.5079, 0.823, 0.5079, 0.8409, 0.49, 0.8409, 0.6902, 0.9838, 0.024, 0.9838, 0.024, 0.02091, 0.6902, 0.02091, 0.6902, 0.9838, 0.024, 0.9838, 0.024, 0.02091, 0.6902, 0.02091, 0.49, 0.823, 0.5079, 0.823, 0.5079, 0.8409, 0.49, 0.8409, 0.6902, 0.9838, 0.024, 0.9838, 0.024, 0.02091, 0.6902, 0.02091, 0.49, 0.823, 0.5079, 0.823, 0.5079, 0.8409, 0.49, 0.8409, 0.49, 0.823, 0.5079, 0.823, 0.5079, 0.8409, 0.49, 0.8409, 0.6902, 0.9838, 0.024, 0.9838, 0.024, 0.02091, 0.6902, 0.02091, 0.6902, 0.9838, 0.024, 0.9838, 0.024, 0.02091, 0.6902, 0.02091, 0.6902, 0.9838, 0.024, 0.9838, 0.024, 0.02091, 0.6902, 0.02091, 0.6902, 0.9838, 0.024, 0.9838, 0.024, 0.02091, 0.6902, 0.02091, 0.6902, 0.9838, 0.024, 0.9838, 0.024, 0.02091, 0.6902, 0.02091, 0.6902, 0.9838, 0.024, 0.9838, 0.024, 0.02091, 0.6902, 0.02091, 0.6902, 0.9838, 0.024, 0.9838, 0.024, 0.02091, 0.6902, 0.02091, 0.6902, 0.9838, 0.024, 0.9838, 0.024, 0.02091, 0.6902, 0.02091, 0.6902, 0.9838, 0.024, 0.9838, 0.024, 0.02091, 0.6902, 0.02091, 0.6902, 0.9838, 0.024, 0.9838, 0.024, 0.02091, 0.6902, 0.02091, 0.6902, 0.9838, 0.024, 0.9838, 0.024, 0.02091, 0.6902, 0.02091, 0.6902, 0.9838, 0.024, 0.9838, 0.024, 0.02091, 0.6902, 0.02091, 0.6902, 0.9838, 0.024, 0.9838, 0.024, 0.02091, 0.6902, 0.02091, 0.6902, 0.9838, 0.024, 0.9838, 0.024, 0.02091, 0.6902, 0.02091, 0.6902, 0.9838, 0.024, 0.9838, 0.024, 0.02091, 0.6902, 0.02091, 0.6902, 0.9838, 0.024, 0.9838, 0.024, 0.02091, 0.6902, 0.02091, 0.6902, 0.9838, 0.024, 0.9838, 0.024, 0.02091, 0.6902, 0.02091, 0.3125, 0.8916, 0.4156, 0.862, 0.5029, 0.7776, 0.5613, 0.6513, 0.5818, 0.5023, 0.5613, 0.3534, 0.5029, 0.2271, 0.4156, 0.1427, 0.3125, 0.113, 0.2094, 0.1427, 0.122, 0.2271, 0.06364, 0.3534, 0.04314, 0.5023, 0.06364, 0.6513, 0.122, 0.7776, 0.2094, 0.862, 0.6902, 0.9838, 0.024, 0.9838, 0.024, 0.02091, 0.6902, 0.02091, 0.6902, 0.9838, 0.024, 0.9838, 0.024, 0.02091, 0.6902, 0.02091, 0.6902, 0.9838, 0.024, 0.9838, 0.024, 0.02091, 0.6902, 0.02091, 0.6902, 0.9838, 0.024, 0.9838, 0.024, 0.02091, 0.6902, 0.02091, 0.6902, 0.9838, 0.024, 0.9838, 0.024, 0.02091, 0.6902, 0.02091, 0.6902, 0.9838, 0.024, 0.9838, 0.024, 0.02091, 0.6902, 0.02091, 0.6902, 0.9838, 0.024, 0.9838, 0.024, 0.02091, 0.6902, 0.02091, 0.6902, 0.9838, 0.024, 0.9838, 0.024, 0.02091, 0.6902, 0.02091, 0.6902, 0.9838, 0.024, 0.9838, 0.024, 0.02091, 0.6902, 0.02091, 0.6902, 0.9838, 0.024, 0.9838, 0.024, 0.02091, 0.6902, 0.02091, 0.6902, 0.9838, 0.024, 0.9838, 0.024, 0.02091, 0.6902, 0.02091, 0.6902, 0.9838, 0.024, 0.9838, 0.024, 0.02091, 0.6902, 0.02091, 0.6902, 0.9838, 0.024, 0.9838, 0.024, 0.02091, 0.6902, 0.02091, 0.6902, 0.9838, 0.024, 0.9838, 0.024, 0.02091, 0.6902, 0.02091, 0.6902, 0.9838, 0.024, 0.9838, 0.024, 0.02091, 0.6902, 0.02091, 0.6902, 0.9838, 0.024, 0.9838, 0.024, 0.02091, 0.6902, 0.02091, 0.6902, 0.9838, 0.024, 0.9838, 0.024, 0.02091, 0.6902, 0.02091, 0.6902, 0.9838, 0.024, 0.9838, 0.024, 0.02091, 0.6902, 0.02091, 0.6902, 0.9838, 0.024, 0.9838, 0.024, 0.02091, 0.6902, 0.02091, 0.6902, 0.9838, 0.024, 0.9838, 0.024, 0.02091, 0.6902, 0.02091, 0.6902, 0.9838, 0.024, 0.9838, 0.024, 0.02091, 0.6902, 0.02091, 0.6902, 0.9838, 0.024, 0.9838, 0.024, 0.02091, 0.6902, 0.02091, 0.6902, 0.9838, 0.024, 0.9838, 0.024, 0.02091, 0.6902, 0.02091, 0.6902, 0.9838, 0.024, 0.9838, 0.024, 0.02091, 0.6902, 0.02091, 0.6902, 0.9838, 0.024, 0.9838, 0.024, 0.02091, 0.6902, 0.02091, 0.6902, 0.9838, 0.024, 0.9838, 0.024, 0.02091, 0.6902, 0.02091, 0.6902, 0.9838, 0.024, 0.9838, 0.024, 0.02091, 0.6902, 0.02091, 0.6902, 0.9838, 0.024, 0.9838, 0.024, 0.02091, 0.6902, 0.02091, 0.6902, 0.9838, 0.024, 0.9838, 0.024, 0.02091, 0.6902, 0.02091, 0.6902, 0.9838, 0.024, 0.9838, 0.024, 0.02091, 0.6902, 0.02091, 0.6902, 0.9838, 0.024, 0.9838, 0.024, 0.02091, 0.6902, 0.02091, 0.6902, 0.9838, 0.024, 0.9838, 0.024, 0.02091, 0.6902, 0.02091, 0.6902, 0.9838, 0.024, 0.9838, 0.024, 0.02091, 0.6902, 0.02091, 0.6902, 0.9838, 0.024, 0.9838, 0.024, 0.02091, 0.6902, 0.02091, 0.6902, 0.9838, 0.024, 0.9838, 0.024, 0.02091, 0.6902, 0.02091, 0.6902, 0.9838, 0.024, 0.9838, 0.024, 0.02091, 0.6902, 0.02091, 0.6902, 0.9838, 0.024, 0.9838, 0.024, 0.02091, 0.6902, 0.02091, 0.6902, 0.9838, 0.024, 0.9838, 0.024, 0.02091, 0.6902, 0.02091, 0.6902, 0.9838, 0.024, 0.9838, 0.024, 0.02091, 0.6902, 0.02091, 0.6902, 0.9838, 0.024, 0.9838, 0.024, 0.02091, 0.6902, 0.02091, 0.6902, 0.9838, 0.024, 0.9838, 0.024, 0.02091, 0.6902, 0.02091, 0.6902, 0.9838, 0.024, 0.9838, 0.024, 0.02091, 0.6902, 0.02091, 0.6902, 0.9838, 0.024, 0.9838, 0.024, 0.02091, 0.6902, 0.02091, 0.6902, 0.9838, 0.024, 0.9838, 0.024, 0.02091, 0.6902, 0.02091, 0.6902, 0.9838, 0.024, 0.9838, 0.024, 0.02091, 0.6902, 0.02091, 0.6902, 0.9838, 0.024, 0.9838, 0.024, 0.02091, 0.6902, 0.02091, 0.6902, 0.9838, 0.024, 0.9838, 0.024, 0.02091, 0.6902, 0.02091, 0.3939, 0.5556, 0.3202, 0.5556, 0.3202, 0.4491, 0.3939, 0.4491, 0.3939, 0.5556, 0.3202, 0.5556, 0.3202, 0.4491, 0.3939, 0.4491, 0.3939, 0.5556, 0.3202, 0.5556, 0.3202, 0.4491, 0.3939, 0.4491, 0.3939, 0.5556, 0.3202, 0.5556, 0.3202, 0.4491, 0.3939, 0.4491, 0.3939, 0.5556, 0.3202, 0.5556, 0.3202, 0.4491, 0.3939, 0.4491, 0.3939, 0.5556, 0.3202, 0.5556, 0.3202, 0.4491, 0.3939, 0.4491, 0.3939, 0.5556, 0.3202, 0.5556, 0.3202, 0.4491, 0.3939, 0.4491, 0.3939, 0.5556, 0.3202, 0.5556, 0.3202, 0.4491, 0.3939, 0.4491, 0.3939, 0.5556, 0.3202, 0.5556, 0.3202, 0.4491, 0.3939, 0.4491, 0.3939, 0.5556, 0.3202, 0.5556, 0.3202, 0.4491, 0.3939, 0.4491, 0.3939, 0.5556, 0.3202, 0.5556, 0.3202, 0.4491, 0.3939, 0.4491, 0.3939, 0.5556, 0.3202, 0.5556, 0.3202, 0.4491, 0.3939, 0.4491, 0.3939, 0.5556, 0.3202, 0.5556, 0.3202, 0.4491, 0.3939, 0.4491, 0.3939, 0.5556, 0.3202, 0.5556, 0.3202, 0.4491, 0.3939, 0.4491, 0.3939, 0.5556, 0.3202, 0.5556, 0.3202, 0.4491, 0.3939, 0.4491, 0.3939, 0.5556, 0.3202, 0.5556, 0.3202, 0.4491, 0.3939, 0.4491, 0.6902, 0.9838, 0.024, 0.9838, 0.024, 0.02091, 0.6902, 0.02091, 0.6902, 0.9838, 0.024, 0.9838, 0.024, 0.02091, 0.6902, 0.02091, 0.6902, 0.9838, 0.024, 0.9838, 0.024, 0.02091, 0.6902, 0.02091, 0.6902, 0.9838, 0.024, 0.9838, 0.024, 0.02091, 0.6902, 0.02091, 0.6902, 0.9838, 0.024, 0.9838, 0.024, 0.02091, 0.6902, 0.02091, 0.6902, 0.9838, 0.024, 0.9838, 0.024, 0.02091, 0.6902, 0.02091, 0.6902, 0.9838, 0.024, 0.9838, 0.024, 0.02091, 0.6902, 0.02091, 0.6902, 0.9838, 0.024, 0.9838, 0.024, 0.02091, 0.6902, 0.02091, 0.4489, 0.6402, 0.2582, 0.6402, 0.2582, 0.3645, 0.4489, 0.3645, 0.6902, 0.9838, 0.024, 0.9838, 0.024, 0.02091, 0.6902, 0.02091, 0.6902, 0.9838, 0.024, 0.9838, 0.024, 0.02091, 0.6902, 0.02091, 0.6902, 0.9838, 0.024, 0.9838, 0.024, 0.02091, 0.6902, 0.02091, 0.6902, 0.9838, 0.024, 0.9838, 0.024, 0.02091, 0.6902, 0.02091, 0.6902, 0.9838, 0.024, 0.9838, 0.024, 0.02091, 0.6902, 0.02091, 0.6902, 0.9838, 0.024, 0.9838, 0.024, 0.02091, 0.6902, 0.02091, 0.6902, 0.9838, 0.024, 0.9838, 0.024, 0.02091, 0.6902, 0.02091, 0.7144, 0.1908, 0.7153, 0.5225, 0.6567, 0.5234, 0.6559, 0.1917, 0.7144, 0.1908, 0.7153, 0.5225, 0.6567, 0.5234, 0.6559, 0.1917, 0.7144, 0.1908, 0.7153, 0.5225, 0.6567, 0.5234, 0.6559, 0.1917, 0.7144, 0.1908, 0.7153, 0.5225, 0.6567, 0.5234, 0.6559, 0.1917, 0.7144, 0.1908, 0.7153, 0.5225, 0.6567, 0.5234, 0.6559, 0.1917, 0.7144, 0.1908, 0.7153, 0.5225, 0.6567, 0.5234, 0.6559, 0.1917, 0.7144, 0.1908, 0.7153, 0.5225, 0.6567, 0.5234, 0.6559, 0.1917, 0.7144, 0.1908, 0.7153, 0.5225, 0.6567, 0.5234, 0.6559, 0.1917, 0.7144, 0.1908, 0.7153, 0.5225, 0.6567, 0.5234, 0.6559, 0.1917, 0.7144, 0.1908, 0.7153, 0.5225, 0.6567, 0.5234, 0.6559, 0.1917, 0.7144, 0.1908, 0.7153, 0.5225, 0.6567, 0.5234, 0.6559, 0.1917, 0.7144, 0.1908, 0.7153, 0.5225, 0.6567, 0.5234, 0.6559, 0.1917, 0.7144, 0.1908, 0.7153, 0.5225, 0.6567, 0.5234, 0.6559, 0.1917, 0.7144, 0.1908, 0.7153, 0.5225, 0.6567, 0.5234, 0.6559, 0.1917, 0.7144, 0.1908, 0.7153, 0.5225, 0.6567, 0.5234, 0.6559, 0.1917, 0.7144, 0.1908, 0.7153, 0.5225, 0.6567, 0.5234, 0.6559, 0.1917, 0.6902, 0.9838, 0.024, 0.9838, 0.024, 0.02091, 0.6902, 0.02091, 0.49, 0.823, 0.5079, 0.823, 0.5079, 0.8409, 0.49, 0.8409, 0.49, 0.823, 0.5079, 0.823, 0.5079, 0.8409, 0.49, 0.8409, 0.6902, 0.9838, 0.024, 0.9838, 0.024, 0.02091, 0.6902, 0.02091, 0.49, 0.823, 0.5079, 0.823, 0.5079, 0.8409, 0.49, 0.8409, 0.6902, 0.9838, 0.024, 0.9838, 0.024, 0.02091, 0.6902, 0.02091, 0.49, 0.823, 0.5079, 0.823, 0.5079, 0.8409, 0.49, 0.8409, 0.6902, 0.9838, 0.024, 0.9838, 0.024, 0.02091, 0.6902, 0.02091, 0.6902, 0.9838, 0.024, 0.9838, 0.024, 0.02091, 0.6902, 0.02091, 0.6902, 0.9838, 0.024, 0.9838, 0.024, 0.02091, 0.6902, 0.02091, 0.6902, 0.9838, 0.024, 0.9838, 0.024, 0.02091, 0.6902, 0.02091, 0.49, 0.823, 0.5079, 0.823, 0.5079, 0.8409, 0.49, 0.8409, 0.6902, 0.9838, 0.024, 0.9838, 0.024, 0.02091, 0.6902, 0.02091, 0.6902, 0.9838, 0.024, 0.9838, 0.024, 0.02091, 0.6902, 0.02091, 0.49, 0.823, 0.5079, 0.823, 0.5079, 0.8409, 0.49, 0.8409, 0.6902, 0.9838, 0.024, 0.9838, 0.024, 0.02091, 0.6902, 0.02091])
_ca = me_cylinder.color_attributes.new('Color', 'FLOAT_COLOR', 'POINT')
_ca.data.foreach_set('color', [0.0, 0.0, 0.0, 1.0, 0.0, 0.0, 0.0, 1.0, 0.0, 0.0, 0.0, 1.0, 0.0, 0.0, 0.0, 1.0, 0.0, 0.0, 0.0, 1.0, 0.8423, 0.8423, 0.8423, 1.0, 0.0, 0.0, 0.0, 1.0, 0.6474, 0.9302, 0.9302, 1.0, 0.154, 0.154, 0.154, 1.0, 0.3263, 0.9858, 0.9858, 1.0, 0.0, 0.0, 0.0, 1.0, 0.1209, 0.9514, 0.9514, 1.0, 0.0, 0.0, 0.0, 1.0, 0.4424, 0.4424, 0.4424, 1.0, 0.0, 0.0, 0.0, 1.0, 0.0, 0.0, 0.0, 1.0, 0.0, 0.0, 0.0, 1.0, 0.4264, 0.4264, 0.4264, 1.0, 0.0, 0.0, 0.0, 1.0, 0.0, 0.0, 0.0, 1.0, 0.0, 0.0, 0.0, 1.0, 0.0, 0.0, 0.0, 1.0, 0.0, 0.0, 0.0, 1.0, 0.0, 0.0, 0.0, 1.0, 0.0, 0.0, 0.0, 1.0, 0.0, 0.0, 0.0, 1.0, 0.0, 0.0, 0.0, 1.0, 0.0, 0.0, 0.0, 1.0, 0.0, 0.0, 0.0, 1.0, 0.0, 0.0, 0.0, 1.0, 0.0, 0.0, 0.0, 1.0, 0.0, 0.0, 0.0, 1.0, 0.6953, 0.6953, 0.6953, 1.0, 0.8216, 0.8216, 0.8216, 1.0, 0.5506, 0.5506, 0.5506, 1.0, 0.6833, 0.6833, 0.6833, 1.0, 0.8071, 0.8071, 0.8071, 1.0, 0.7651, 0.7651, 0.7651, 1.0, 0.8431, 0.8431, 0.8431, 1.0, 0.9916, 0.9916, 0.9916, 1.0, 0.6468, 0.6468, 0.6468, 1.0, 1.0, 1.0, 1.0, 1.0, 0.2255, 0.2255, 0.2255, 1.0, 1.0, 1.0, 1.0, 1.0, 0.1684, 0.1684, 0.1684, 1.0, 1.0, 1.0, 1.0, 1.0, 0.1867, 0.1867, 0.1867, 1.0, 0.9954, 0.9954, 0.9954, 1.0, 0.3529, 0.3529, 0.3529, 1.0, 0.9659, 0.9659, 0.9659, 1.0, 0.6826, 0.6826, 0.6826, 1.0, 0.9885, 0.9885, 0.9885, 1.0, 0.8541, 0.8541, 0.8541, 1.0, 0.7477, 0.7477, 0.7477, 1.0, 0.7549, 0.7549, 0.7549, 1.0, 0.3931, 0.3931, 0.3931, 1.0, 0.8731, 0.8731, 0.8731, 1.0, 0.6536, 0.6536, 0.6536, 1.0, 0.7427, 0.7427, 0.7427, 1.0, 0.3963, 0.3963, 0.3963, 1.0, 0.6734, 0.6734, 0.6734, 1.0, 0.891, 0.891, 0.891, 1.0, 0.701, 0.701, 0.701, 1.0, 0.9273, 0.9273, 0.9273, 1.0, 0.8523, 0.8523, 0.8523, 1.0, 0.9295, 0.9295, 0.9295, 1.0, 0.9998, 0.9998, 0.9998, 1.0, 1.0, 1.0, 1.0, 1.0, 1.0, 1.0, 1.0, 1.0, 1.0, 1.0, 1.0, 1.0, 1.0, 1.0, 1.0, 1.0, 1.0, 1.0, 1.0, 1.0, 1.0, 1.0, 1.0, 1.0, 1.0, 1.0, 1.0, 1.0, 0.8029, 0.8029, 0.8029, 1.0, 0.0, 0.0, 0.0, 1.0, 0.0, 0.0, 0.0, 1.0, 0.0, 0.0, 0.0, 1.0, 0.5576, 0.5576, 0.5576, 1.0, 0.9974, 0.9974, 0.9974, 1.0, 1.0, 1.0, 1.0, 1.0, 0.1662, 0.1662, 0.1662, 1.0, 0.0, 0.0, 0.0, 1.0, 0.0, 0.0, 0.0, 1.0, 0.0, 0.0, 0.0, 1.0, 0.0, 0.0, 0.0, 1.0, 0.0, 0.0, 0.0, 1.0, 0.0, 0.0, 0.0, 1.0, 0.0, 0.0, 0.0, 1.0, 0.0, 0.0, 0.0, 1.0, 0.0, 0.0, 0.0, 1.0, 0.5375, 0.5375, 0.5375, 1.0, 0.9998, 0.9998, 0.9998, 1.0, 1.0, 1.0, 1.0, 1.0, 1.0, 1.0, 1.0, 1.0, 0.9998, 0.9998, 0.9998, 1.0, 1.0, 1.0, 1.0, 1.0, 1.0, 1.0, 1.0, 1.0, 1.0, 1.0, 1.0, 1.0, 1.0, 1.0, 1.0, 1.0, 0.5338, 0.5338, 0.5338, 1.0, 0.975, 0.975, 0.975, 1.0, 0.9008, 0.9008, 0.9008, 1.0, 0.0, 0.0, 0.0, 1.0, 0.2774, 0.2774, 0.2774, 1.0, 0.9984, 0.9984, 0.9984, 1.0, 0.9947, 0.9947, 0.9947, 1.0, 0.9875, 0.9875, 0.9875, 1.0, 0.9993, 0.9993, 0.9993, 1.0, 0.9995, 0.9995, 0.9995, 1.0, 0.9998, 0.9998, 0.9998, 1.0, 1.0, 1.0, 1.0, 1.0, 1.0, 1.0, 1.0, 1.0, 0.9989, 0.9989, 0.9989, 1.0, 1.0, 1.0, 1.0, 1.0, 1.0, 1.0, 1.0, 1.0, 1.0, 1.0, 1.0, 1.0, 1.0, 1.0, 1.0, 1.0, 1.0, 1.0, 1.0, 1.0, 0.05822, 0.05822, 0.05822, 1.0, 0.0, 0.0, 0.0, 1.0, 1.0, 1.0, 1.0, 1.0, 0.02232, 0.02232, 0.02232, 1.0, 0.9817, 0.9817, 0.9817, 1.0, 0.98, 0.98, 0.98, 1.0, 0.01556, 0.01556, 0.01556, 1.0, 0.757, 0.757, 0.757, 1.0, 0.9654, 0.9654, 0.9654, 1.0, 0.2098, 0.2098, 0.2098, 1.0, 0.4479, 0.4479, 0.4479, 1.0, 0.95, 0.95, 0.95, 1.0, 0.9978, 0.9978, 0.9978, 1.0, 1.0, 1.0, 1.0, 1.0, 1.0, 1.0, 1.0, 1.0, 1.0, 1.0, 1.0, 1.0, 1.0, 1.0, 1.0, 1.0, 1.0, 1.0, 1.0, 1.0, 0.4245, 0.4245, 0.4245, 1.0, 0.0, 0.0, 0.0, 1.0, 0.0, 0.0, 0.0, 1.0, 0.0, 0.0, 0.0, 1.0, 0.0, 0.0, 0.0, 1.0, 0.6362, 0.6362, 0.6362, 1.0, 0.2476, 0.2476, 0.2476, 1.0, 0.8841, 0.8841, 0.8841, 1.0, 0.9998, 0.9998, 0.9998, 1.0, 1.0, 1.0, 1.0, 1.0, 1.0, 1.0, 1.0, 1.0, 1.0, 1.0, 1.0, 1.0, 1.0, 1.0, 1.0, 1.0, 1.0, 1.0, 1.0, 1.0, 1.0, 1.0, 1.0, 1.0, 1.0, 1.0, 1.0, 1.0, 1.0, 1.0, 1.0, 1.0, 0.9892, 0.9892, 0.9892, 1.0, 0.8724, 0.8724, 0.8724, 1.0, 0.8061, 0.8061, 0.8061, 1.0, 0.06956, 0.06956, 0.06956, 1.0, 0.6141, 0.6141, 0.6141, 1.0, 0.9988, 0.9988, 0.9988, 1.0, 0.9998, 0.9998, 0.9998, 1.0, 0.8669, 0.8669, 0.8669, 1.0, 0.0, 0.0, 0.0, 1.0, 0.8693, 0.8693, 0.8693, 1.0, 0.9579, 0.9579, 0.9579, 1.0, 0.747, 0.747, 0.747, 1.0, 1.0, 1.0, 1.0, 1.0, 1.0, 1.0, 1.0, 1.0, 1.0, 1.0, 1.0, 1.0, 1.0, 1.0, 1.0, 1.0, 1.0, 1.0, 1.0, 1.0, 0.9992, 0.9992, 0.9992, 1.0, 0.9995, 0.9995, 0.9995, 1.0, 0.9943, 0.9943, 0.9943, 1.0, 0.9983, 0.9983, 0.9983, 1.0, 1.0, 1.0, 1.0, 1.0, 0.06756, 0.06756, 0.06756, 1.0, 0.151, 0.151, 0.151, 1.0, 0.09088, 0.09088, 0.09088, 1.0, 0.2828, 0.2828, 0.2828, 1.0, 0.4649, 0.4649, 0.4649, 1.0, 0.5862, 0.5862, 0.5862, 1.0, 0.4986, 0.4986, 0.4986, 1.0, 0.479, 0.479, 0.479, 1.0, 0.0, 0.0, 0.0, 1.0, 0.0, 0.0, 0.0, 1.0, 0.0, 0.0, 0.0, 1.0, 0.2827, 0.2827, 0.2827, 1.0, 0.1388, 0.1388, 0.1388, 1.0, 0.06209, 0.06209, 0.06209, 1.0, 0.03349, 0.03349, 0.03349, 1.0, 0.03493, 0.03493, 0.03493, 1.0, 0.5045, 0.5045, 0.5045, 1.0, 0.7726, 0.7726, 0.7726, 1.0, 0.7019, 0.7019, 0.7019, 1.0, 0.9945, 0.9945, 0.9945, 1.0, 1.0, 1.0, 1.0, 1.0, 1.0, 1.0, 1.0, 1.0, 1.0, 1.0, 1.0, 1.0, 0.9998, 0.9998, 0.9998, 1.0, 0.9432, 0.9432, 0.9432, 1.0, 0.9861, 0.9861, 0.9861, 1.0, 0.0, 0.0, 0.0, 1.0, 0.0, 0.0, 0.0, 1.0, 0.0, 0.0, 0.0, 1.0, 0.1953, 0.1953, 0.1953, 1.0, 0.6784, 0.6784, 0.6784, 1.0, 0.9937, 0.9937, 0.9937, 1.0, 0.0, 0.0, 0.0, 1.0, 0.0, 0.0, 0.0, 1.0, 0.0, 0.0, 0.0, 1.0, 0.03588, 0.4296, 0.4296, 1.0, 0.0, 0.0, 0.0, 1.0, 0.05857, 0.7011, 0.7011, 1.0, 0.0, 0.0, 0.0, 1.0, 0.08591, 0.9995, 0.9995, 1.0, 0.0, 0.0, 0.0, 1.0, 0.08802, 0.9997, 0.9997, 1.0, 0.0, 0.0, 0.0, 1.0, 0.8301, 0.8812, 0.8812, 1.0, 0.0, 0.0, 0.0, 1.0, 0.01039, 0.01039, 0.01039, 1.0, 0.0, 0.0, 0.0, 1.0, 0.0, 0.0, 0.0, 1.0, 0.0, 0.0, 0.0, 1.0, 0.0, 0.0, 0.0, 1.0, 0.0, 0.0, 0.0, 1.0, 0.0, 0.0, 0.0, 1.0, 0.0, 0.0, 0.0, 1.0, 0.0, 0.0, 0.0, 1.0, 0.0, 0.0, 0.0, 1.0, 0.0, 0.0, 0.0, 1.0, 0.0, 0.0, 0.0, 1.0, 0.0, 0.0, 0.0, 1.0, 0.0, 0.0, 0.0, 1.0, 0.0, 0.0, 0.0, 1.0, 0.0, 0.0, 0.0, 1.0, 0.0, 0.0, 0.0, 1.0, 0.0, 0.0, 0.0, 1.0, 0.0, 0.0, 0.0, 1.0, 0.04463, 0.04463, 0.04463, 1.0, 0.08473, 0.9997, 0.9997, 1.0, 0.08353, 1.0, 1.0, 1.0, 0.08353, 1.0, 1.0, 1.0, 0.08353, 1.0, 1.0, 1.0, 0.1252, 0.9996, 0.9996, 1.0, 0.1126, 0.9527, 0.9527, 1.0, 0.0, 0.0, 0.0, 1.0, 0.0, 0.0, 0.0, 1.0, 0.0, 0.0, 0.0, 1.0, 0.0, 0.0, 0.0, 1.0, 0.0, 0.0, 0.0, 1.0, 0.0, 0.0, 0.0, 1.0, 0.0, 0.0, 0.0, 1.0, 0.0, 0.0, 0.0, 1.0, 0.0, 0.0, 0.0, 1.0, 0.08337, 0.998, 0.998, 1.0, 0.06887, 0.8245, 0.8245, 1.0, 0.4247, 0.4247, 0.4247, 1.0, 0.1553, 0.1553, 0.1553, 1.0, 0.8657, 0.904, 0.904, 1.0, 0.5017, 0.8771, 0.8771, 1.0, 0.06578, 0.7875, 0.7875, 1.0, 0.0, 0.0, 0.0, 1.0, 0.03264, 0.3907, 0.3907, 1.0, 0.08343, 0.9988, 0.9988, 1.0, 0.08341, 0.9985, 0.9985, 1.0, 0.08353, 0.9999, 0.9999, 1.0, 0.08331, 0.9974, 0.9974, 1.0, 0.08352, 0.9998, 0.9998, 1.0, 0.01207, 0.1445, 0.1445, 1.0, 0.002467, 0.02954, 0.02954, 1.0, 0.04916, 0.5885, 0.5885, 1.0, 0.01429, 0.1711, 0.1711, 1.0, 0.6434, 0.7816, 0.7816, 1.0, 0.03268, 0.03268, 0.03268, 1.0, 0.08354, 1.0, 1.0, 1.0, 0.08367, 0.9999, 0.9999, 1.0, 0.07403, 0.8862, 0.8862, 1.0, 0.06137, 0.7346, 0.7346, 1.0, 0.08063, 0.9653, 0.9653, 1.0, 0.07667, 0.9178, 0.9178, 1.0, 0.08351, 0.9997, 0.9997, 1.0, 0.08343, 0.9988, 0.9988, 1.0, 0.08315, 0.9954, 0.9954, 1.0, 0.07494, 0.8971, 0.8971, 1.0, 0.07331, 0.8776, 0.8776, 1.0, 0.05084, 0.6086, 0.6086, 1.0, 0.08465, 0.08465, 0.08465, 1.0, 0.09624, 0.9955, 0.9955, 1.0, 0.1512, 0.1512, 0.1512, 1.0, 0.08353, 1.0, 1.0, 1.0, 0.08357, 1.0, 1.0, 1.0, 0.106, 0.9997, 0.9997, 1.0, 0.2216, 0.8112, 0.8112, 1.0, 0.01263, 0.1512, 0.1512, 1.0, 0.02722, 0.3259, 0.3259, 1.0, 0.007306, 0.08746, 0.08746, 1.0, 0.0, 0.0, 0.0, 1.0, 0.07525, 0.9008, 0.9008, 1.0, 0.0, 0.0, 0.0, 1.0, 0.0, 0.0, 0.0, 1.0, 0.01295, 0.155, 0.155, 1.0, 0.009581, 0.1147, 0.1147, 1.0, 0.0, 0.0, 0.0, 1.0, 0.4374, 0.9358, 0.9358, 1.0, 0.08353, 1.0, 1.0, 1.0, 0.08353, 1.0, 1.0, 1.0, 0.08353, 1.0, 1.0, 1.0, 0.09421, 0.9878, 0.9878, 1.0, 0.001372, 0.01642, 0.01642, 1.0, 0.0, 0.0, 0.0, 1.0, 0.00193, 0.0231, 0.0231, 1.0, 0.0, 0.0, 0.0, 1.0, 0.005382, 0.06443, 0.06443, 1.0, 0.0, 0.0, 0.0, 1.0, 0.00579, 0.06932, 0.06932, 1.0, 0.006476, 0.07752, 0.07752, 1.0, 0.0, 0.0, 0.0, 1.0, 0.01975, 0.2364, 0.2364, 1.0, 0.0, 0.0, 0.0, 1.0, 0.1508, 0.9978, 0.9978, 1.0, 0.08353, 1.0, 1.0, 1.0, 0.08353, 1.0, 1.0, 1.0, 0.08355, 1.0, 1.0, 1.0, 0.08355, 1.0, 1.0, 1.0, 0.09809, 0.6027, 0.6027, 1.0, 0.008245, 0.0987, 0.0987, 1.0, 0.03962, 0.4743, 0.4743, 1.0, 0.0, 0.0, 0.0, 1.0, 0.0, 0.0, 0.0, 1.0, 0.0, 0.0, 0.0, 1.0, 0.0, 0.0, 0.0, 1.0, 0.0, 0.0, 0.0, 1.0, 0.0366, 0.4382, 0.4382, 1.0, 0.02297, 0.275, 0.275, 1.0, 0.06499, 0.778, 0.778, 1.0, 0.0769, 0.9206, 0.9206, 1.0, 0.0596, 0.7135, 0.7135, 1.0, 0.02712, 0.3247, 0.3247, 1.0, 0.08352, 0.9996, 0.9996, 1.0, 0.07755, 0.8669, 0.8669, 1.0, 0.08663, 0.09051, 0.09051, 1.0, 0.001963, 0.0235, 0.0235, 1.0, 0.02199, 0.2632, 0.2632, 1.0, 0.7041, 0.8232, 0.8232, 1.0, 0.08353, 1.0, 1.0, 1.0, 0.08353, 1.0, 1.0, 1.0, 0.08319, 0.9958, 0.9958, 1.0, 0.03654, 0.4374, 0.4374, 1.0, 0.07242, 0.8669, 0.8669, 1.0, 0.05997, 0.7179, 0.7179, 1.0, 0.3472, 0.3472, 0.3472, 1.0, 0.2599, 0.2599, 0.2599, 1.0, 0.7146, 0.7146, 0.7146, 1.0, 0.8741, 0.8741, 0.8741, 1.0, 0.9497, 0.9685, 0.9685, 1.0, 0.5346, 0.9354, 0.9354, 1.0, 0.92, 0.92, 0.92, 1.0, 0.07265, 0.07265, 0.07265, 1.0, 0.0, 0.0, 0.0, 1.0, 0.0, 0.0, 0.0, 1.0, 0.0, 0.0, 0.0, 1.0, 0.0, 0.0, 0.0, 1.0, 0.0, 0.0, 0.0, 1.0, 0.0, 0.0, 0.0, 1.0, 0.0, 0.0, 0.0, 1.0, 0.0, 0.0, 0.0, 1.0, 0.9142, 0.9142, 0.9142, 1.0, 0.6866, 0.9916, 0.9916, 1.0, 0.1109, 0.976, 0.976, 1.0, 0.08385, 1.0, 1.0, 1.0, 0.08353, 1.0, 1.0, 1.0, 0.08353, 1.0, 1.0, 1.0, 0.1862, 0.9852, 0.9852, 1.0, 0.0, 0.0, 0.0, 1.0, 0.0, 0.0, 0.0, 1.0, 0.0, 0.0, 0.0, 1.0, 0.0, 0.0, 0.0, 1.0, 0.0, 0.0, 0.0, 1.0, 0.0, 0.0, 0.0, 1.0, 0.0, 0.0, 0.0, 1.0, 0.0, 0.0, 0.0, 1.0, 0.0, 0.0, 0.0, 1.0])
me_cylinder.materials.append(mat_material_001)
me_cylinder.materials.append(None)
me_cylinder.remesh_voxel_size = 0.384
me_cylinder.remesh_voxel_adaptivity = 0.194
me_cylinder.remesh_mode = 'QUAD'
me_cylinder.update()
me_cylinder_001 = bpy.data.meshes.new('Cylinder.001')
me_cylinder_001.from_pydata([(-1.629e-09, 0.7814, -1.312), (-1.629e-09, 0.7814, 1.312), (0.5525, 0.5525, -1.312), (0.5525, 0.5525, 1.312), (0.7814, 0.0, -1.312), (0.7814, 0.0, 1.312), (0.5525, -0.5525, -1.312), (0.5525, -0.5525, 1.312), (-1.629e-09, -0.7814, -1.312), (-1.629e-09, -0.7814, 1.312), (-0.5525, -0.5525, -1.312), (-0.5525, -0.5525, 1.312), (-0.7814, 0.0, -1.312), (-0.7814, 0.0, 1.312), (-0.5525, 0.5525, -1.312), (-0.5525, 0.5525, 1.312)], [], [(0, 2, 3, 1), (2, 4, 5, 3), (4, 6, 7, 5), (6, 8, 9, 7), (8, 10, 11, 9), (10, 12, 13, 11), (3, 5, 7, 9, 11, 13, 15, 1), (12, 14, 15, 13), (14, 0, 1, 15), (0, 14, 12, 10, 8, 6, 4, 2)])
_uv = me_cylinder_001.uv_layers.new(name='UVMap')
_uv.uv.foreach_set('vector', [1.0, 0.5, 0.875, 0.5, 0.875, 1.0, 1.0, 1.0, 0.875, 0.5, 0.75, 0.5, 0.75, 1.0, 0.875, 1.0, 0.75, 0.5, 0.625, 0.5, 0.625, 1.0, 0.75, 1.0, 0.625, 0.5, 0.5, 0.5, 0.5, 1.0, 0.625, 1.0, 0.5, 0.5, 0.375, 0.5, 0.375, 1.0, 0.5, 1.0, 0.375, 0.5, 0.25, 0.5, 0.25, 1.0, 0.375, 1.0, 0.4197, 0.4197, 0.49, 0.25, 0.4197, 0.08029, 0.25, 0.01, 0.08029, 0.08029, 0.01, 0.25, 0.08029, 0.4197, 0.25, 0.49, 0.25, 0.5, 0.125, 0.5, 0.125, 1.0, 0.25, 1.0, 0.125, 0.5, 0.0, 0.5, 0.0, 1.0, 0.125, 1.0, 0.75, 0.49, 0.5803, 0.4197, 0.51, 0.25, 0.5803, 0.08029, 0.75, 0.01, 0.9197, 0.08029, 0.99, 0.25, 0.9197, 0.4197])
me_cylinder_001.materials.append(mat_material)
me_cylinder_001.update()

# ---- objects
ob_camera_noimp = bpy.data.objects.new('Camera-noimp', cam_camera)
ob_cylinder_col = bpy.data.objects.new('Cylinder-col', me_cylinder)
ob_cylinder_001_col = bpy.data.objects.new('Cylinder.001-col', me_cylinder_001)

# ---- transforms, parenting, visibility, modifiers, constraints
ob_camera_noimp.location = (7.359, -6.926, 4.958)
ob_camera_noimp.rotation_euler = (1.109, 0.0, 0.8149)
ob_camera_noimp.lock_rotations_4d = False
ob_camera_noimp.empty_display_type = 'ARROWS'
ob_camera_noimp.color = (0.0, 0.0, 0.0, 0.0)
ob_camera_noimp.display_type = 'WIRE'
ob_camera_noimp.lineart.crease_threshold = 0.0
ob_cylinder_col.location = (0.0, 0.0, 0.0)
ob_cylinder_001_col.location = (0.0, 0.0, 0.0)

# ---- collection membership
col_collection.objects.link(ob_camera_noimp)
col_collection.objects.link(ob_cylinder_col)
col_collection.objects.link(ob_cylinder_001_col)

# ---- scene / render settings (as saved in the file)
scene.camera = ob_camera_noimp
scene.frame_start = 1; scene.frame_end = 250; scene.frame_set(1)
scene.render.engine = 'BLENDER_EEVEE_NEXT'
scene.cycles.sampling_pattern = 'TABULATED_SOBOL'
scene.view_settings.view_transform = 'Filmic'
bpy.context.view_layer.update()

# ---- added for rendering (the .blend has no usable light): sun
light_auto_sun = bpy.data.lights.new('AutoSun', 'SUN')
light_auto_sun.energy = 3.0
light_auto_sun.angle = 0.0523599
ob_auto_sun = bpy.data.objects.new('AutoSun', light_auto_sun)
scene.collection.objects.link(ob_auto_sun)
ob_auto_sun.rotation_euler = (0.872665, 0.174533, 0.523599)
bpy.context.view_layer.update()
